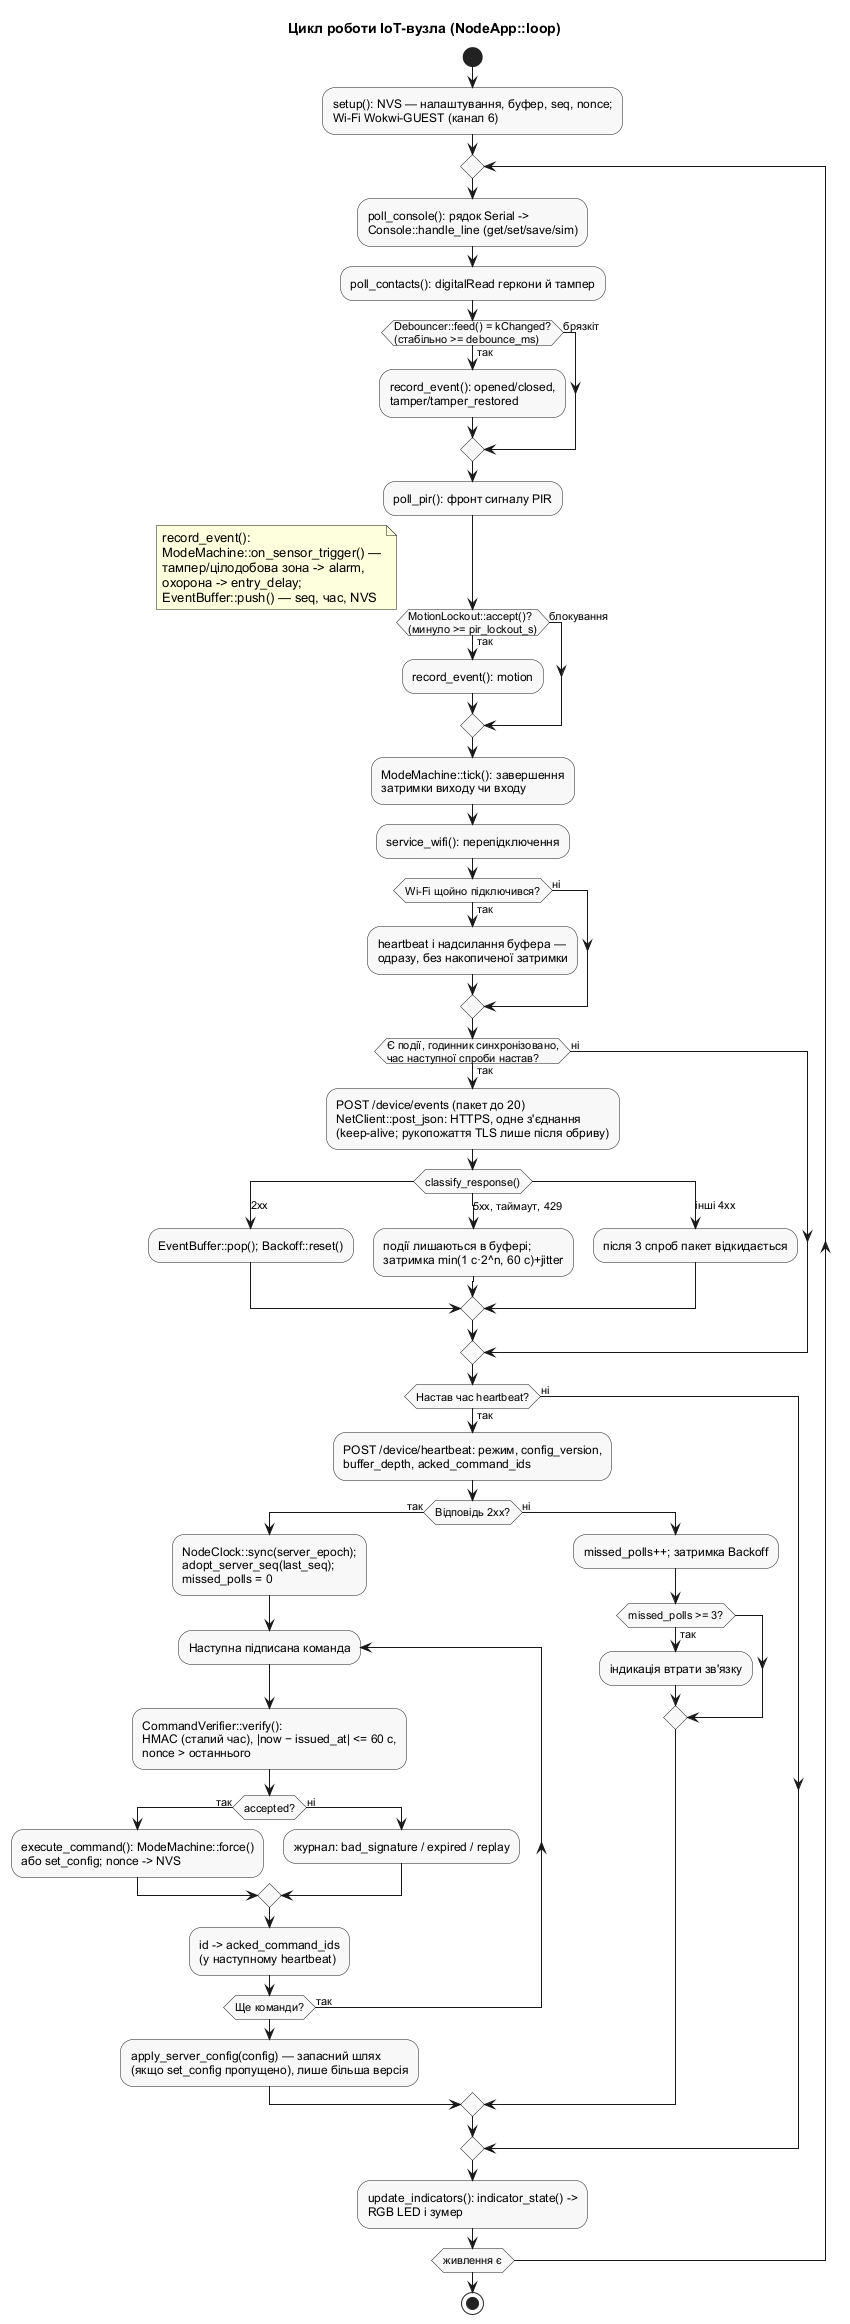

The diagram above was rendered by PlantUML. Its source (embedded in the PNG):
@startuml iot-activity
' Діаграма діяльності IoT-вузла: один прохід NodeApp::loop().
' Відповідає коду iot/src/node_app.cpp (poll_contacts, poll_pir, record_event,
' service_wifi, service_events, service_heartbeat, process_command,
' update_indicators) і net_client.cpp (одне з'єднання TLS, keep-alive).
skinparam shadowing false
skinparam defaultFontName Arial
skinparam ActivityBackgroundColor #F8F8F8
title Цикл роботи IoT-вузла (NodeApp::loop)

start
:setup(): NVS — налаштування, буфер, seq, nonce;\nWi-Fi Wokwi-GUEST (канал 6);
repeat
  :poll_console(): рядок Serial ->\nConsole::handle_line (get/set/save/sim);
  :poll_contacts(): digitalRead геркони й тампер;
  if (Debouncer::feed() = kChanged?\n(стабільно >= debounce_ms)) then (так)
    :record_event(): opened/closed,\ntamper/tamper_restored;
  else (брязкіт)
  endif
  :poll_pir(): фронт сигналу PIR;
  if (MotionLockout::accept()?\n(минуло >= pir_lockout_s)) then (так)
    :record_event(): motion;
  else (блокування)
  endif
  note right
    record_event():
    ModeMachine::on_sensor_trigger() —
    тампер/цілодобова зона -> alarm,
    охорона -> entry_delay;
    EventBuffer::push() — seq, час, NVS
  end note
  :ModeMachine::tick(): завершення\nзатримки виходу чи входу;
  :service_wifi(): перепідключення;
  if (Wi-Fi щойно підключився?) then (так)
    :heartbeat і надсилання буфера —\nодразу, без накопиченої затримки;
  else (ні)
  endif
  if (Є події, годинник синхронізовано,\nчас наступної спроби настав?) then (так)
    :POST /device/events (пакет до 20)\nNetClient::post_json: HTTPS, одне з'єднання\n(keep-alive; рукопожаття TLS лише після обриву);
    switch (classify_response())
    case (2xx)
      :EventBuffer::pop(); Backoff::reset();
    case (5xx, таймаут, 429)
      :події лишаються в буфері;\nзатримка min(1 c·2^n, 60 c)+jitter;
    case (інші 4xx)
      :після 3 спроб пакет відкидається;
    endswitch
  else (ні)
  endif
  if (Настав час heartbeat?) then (так)
    :POST /device/heartbeat: режим, config_version,\nbuffer_depth, acked_command_ids;
    if (Відповідь 2xx?) then (так)
      :NodeClock::sync(server_epoch);\nadopt_server_seq(last_seq);\nmissed_polls = 0;
      repeat :Наступна підписана команда;
        :CommandVerifier::verify():\nHMAC (сталий час), |now − issued_at| <= 60 c,\nnonce > останнього;
        if (accepted?) then (так)
          :execute_command(): ModeMachine::force()\nабо set_config; nonce -> NVS;
        else (ні)
          :журнал: bad_signature / expired / replay;
        endif
        :id -> acked_command_ids\n(у наступному heartbeat);
      repeat while (Ще команди?) is (так)
      :apply_server_config(config) — запасний шлях\n(якщо set_config пропущено), лише більша версія;
    else (ні)
      :missed_polls++; затримка Backoff;
      if (missed_polls >= 3?) then (так)
        :індикація втрати зв'язку;
      endif
    endif
  else (ні)
  endif
  :update_indicators(): indicator_state() ->\nRGB LED і зумер;
repeat while (живлення є)
stop
@enduml